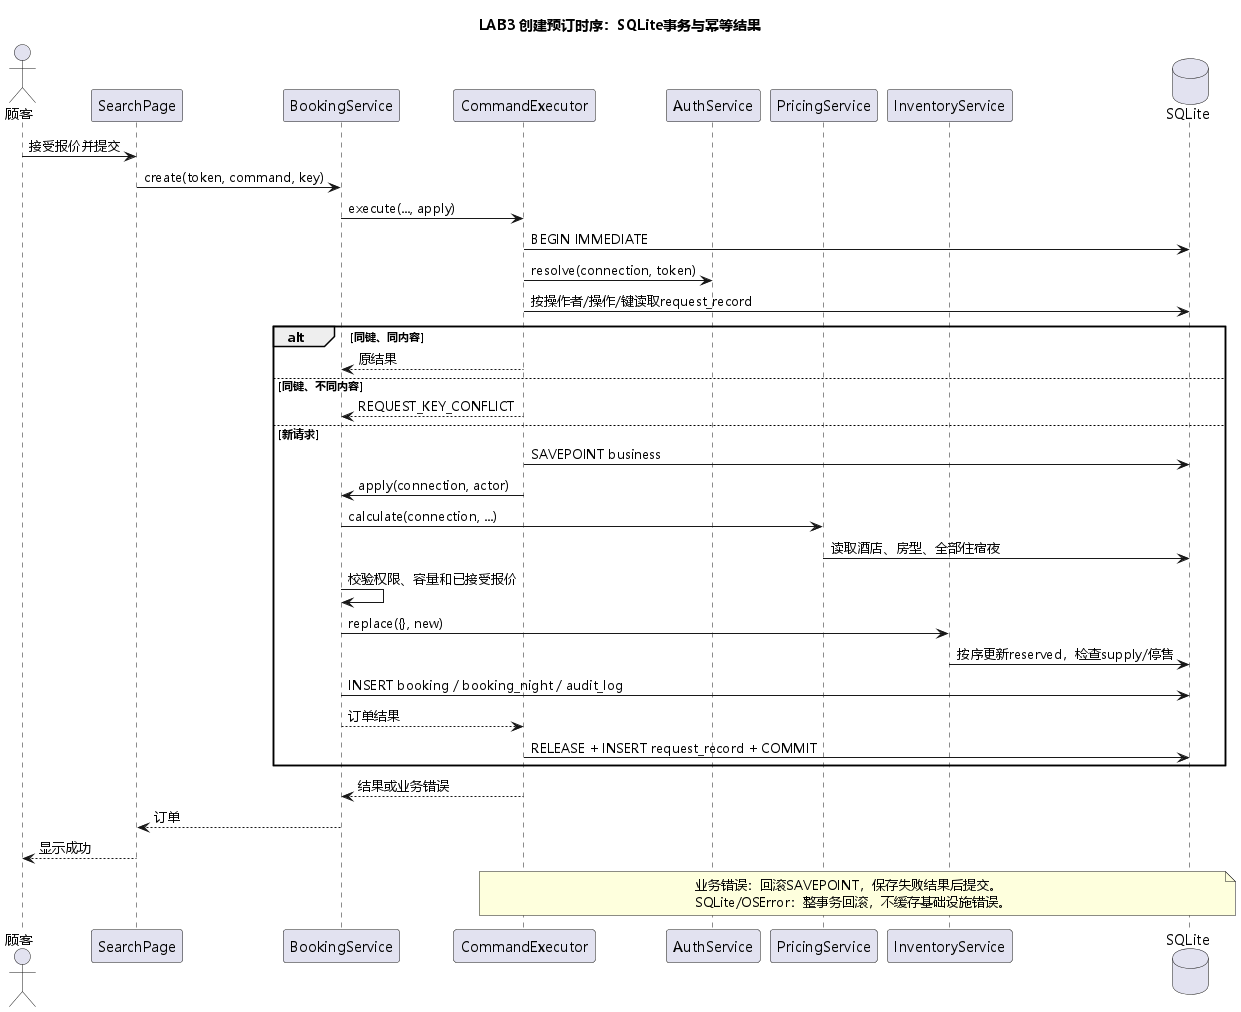

The diagram above was rendered by PlantUML. Its source (embedded in the PNG):
@startuml
title LAB3 创建预订时序：SQLite事务与幂等结果
skinparam defaultFontName Microsoft YaHei
skinparam backgroundColor white
skinparam shadowing false
actor 顾客
participant SearchPage
participant BookingService
participant CommandExecutor
participant AuthService
participant PricingService
participant InventoryService
database SQLite
顾客 -> SearchPage : 接受报价并提交
SearchPage -> BookingService : create(token, command, key)
BookingService -> CommandExecutor : execute(..., apply)
CommandExecutor -> SQLite : BEGIN IMMEDIATE
CommandExecutor -> AuthService : resolve(connection, token)
CommandExecutor -> SQLite : 按操作者/操作/键读取request_record
alt 同键、同内容
  CommandExecutor --> BookingService : 原结果
else 同键、不同内容
  CommandExecutor --> BookingService : REQUEST_KEY_CONFLICT
else 新请求
  CommandExecutor -> SQLite : SAVEPOINT business
  CommandExecutor -> BookingService : apply(connection, actor)
  BookingService -> PricingService : calculate(connection, ...)
  PricingService -> SQLite : 读取酒店、房型、全部住宿夜
  BookingService -> BookingService : 校验权限、容量和已接受报价
  BookingService -> InventoryService : replace({}, new)
  InventoryService -> SQLite : 按序更新reserved，检查supply/停售
  BookingService -> SQLite : INSERT booking / booking_night / audit_log
  BookingService --> CommandExecutor : 订单结果
  CommandExecutor -> SQLite : RELEASE + INSERT request_record + COMMIT
end
CommandExecutor --> BookingService : 结果或业务错误
BookingService --> SearchPage : 订单
SearchPage --> 顾客 : 显示成功
note over CommandExecutor,SQLite
业务错误：回滚SAVEPOINT，保存失败结果后提交。
SQLite/OSError：整事务回滚，不缓存基础设施错误。
end note
@enduml